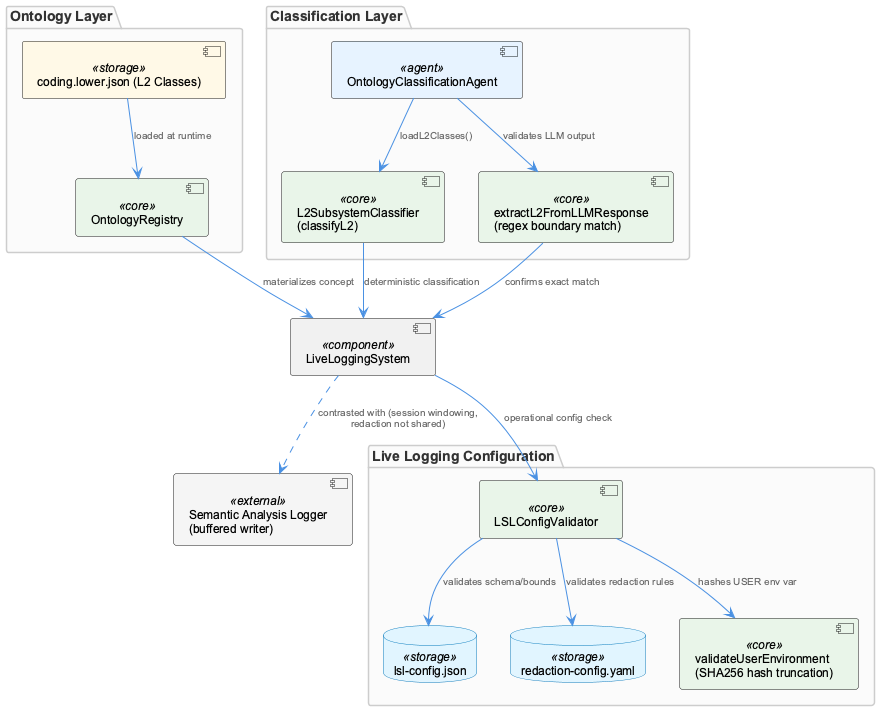

The diagram above was rendered by PlantUML. Its source (embedded in the PNG):
@startuml
!include /Users/Q284340/Agentic/coding/docs/puml/_standard-style.puml

package "Ontology Layer" {
  component "OntologyRegistry" as registry <<core>>
  component "coding.lower.json (L2 Classes)" as ontology <<storage>>
}

package "Classification Layer" {
  component "L2SubsystemClassifier\n(classifyL2)" as classifier <<core>>
  component "OntologyClassificationAgent" as agent <<agent>>
  component "extractL2FromLLMResponse\n(regex boundary match)" as extractor <<core>>
}

package "Live Logging Configuration" {
  component "LSLConfigValidator" as validator <<core>>
  database "lsl-config.json" as lslConfig <<storage>>
  database "redaction-config.yaml" as redaction <<storage>>
  component "validateUserEnvironment\n(SHA256 hash truncation)" as userhash <<core>>
}

component "LiveLoggingSystem" as lls <<component>>
component "Semantic Analysis Logger\n(buffered writer)" as semlogger <<external>>

ontology --> registry : "loaded at runtime"
registry --> lls : "materializes concept"

classifier --> lls : "deterministic classification"
agent --> classifier : "loadL2Classes()"
agent --> extractor : "validates LLM output"
extractor --> lls : "confirms exact match"

lls --> validator : "operational config check"
validator --> lslConfig : "validates schema/bounds"
validator --> redaction : "validates redaction rules"
validator --> userhash : "hashes USER env var"

lls ..> semlogger : "contrasted with (session windowing,\nredaction not shared)"

@enduml